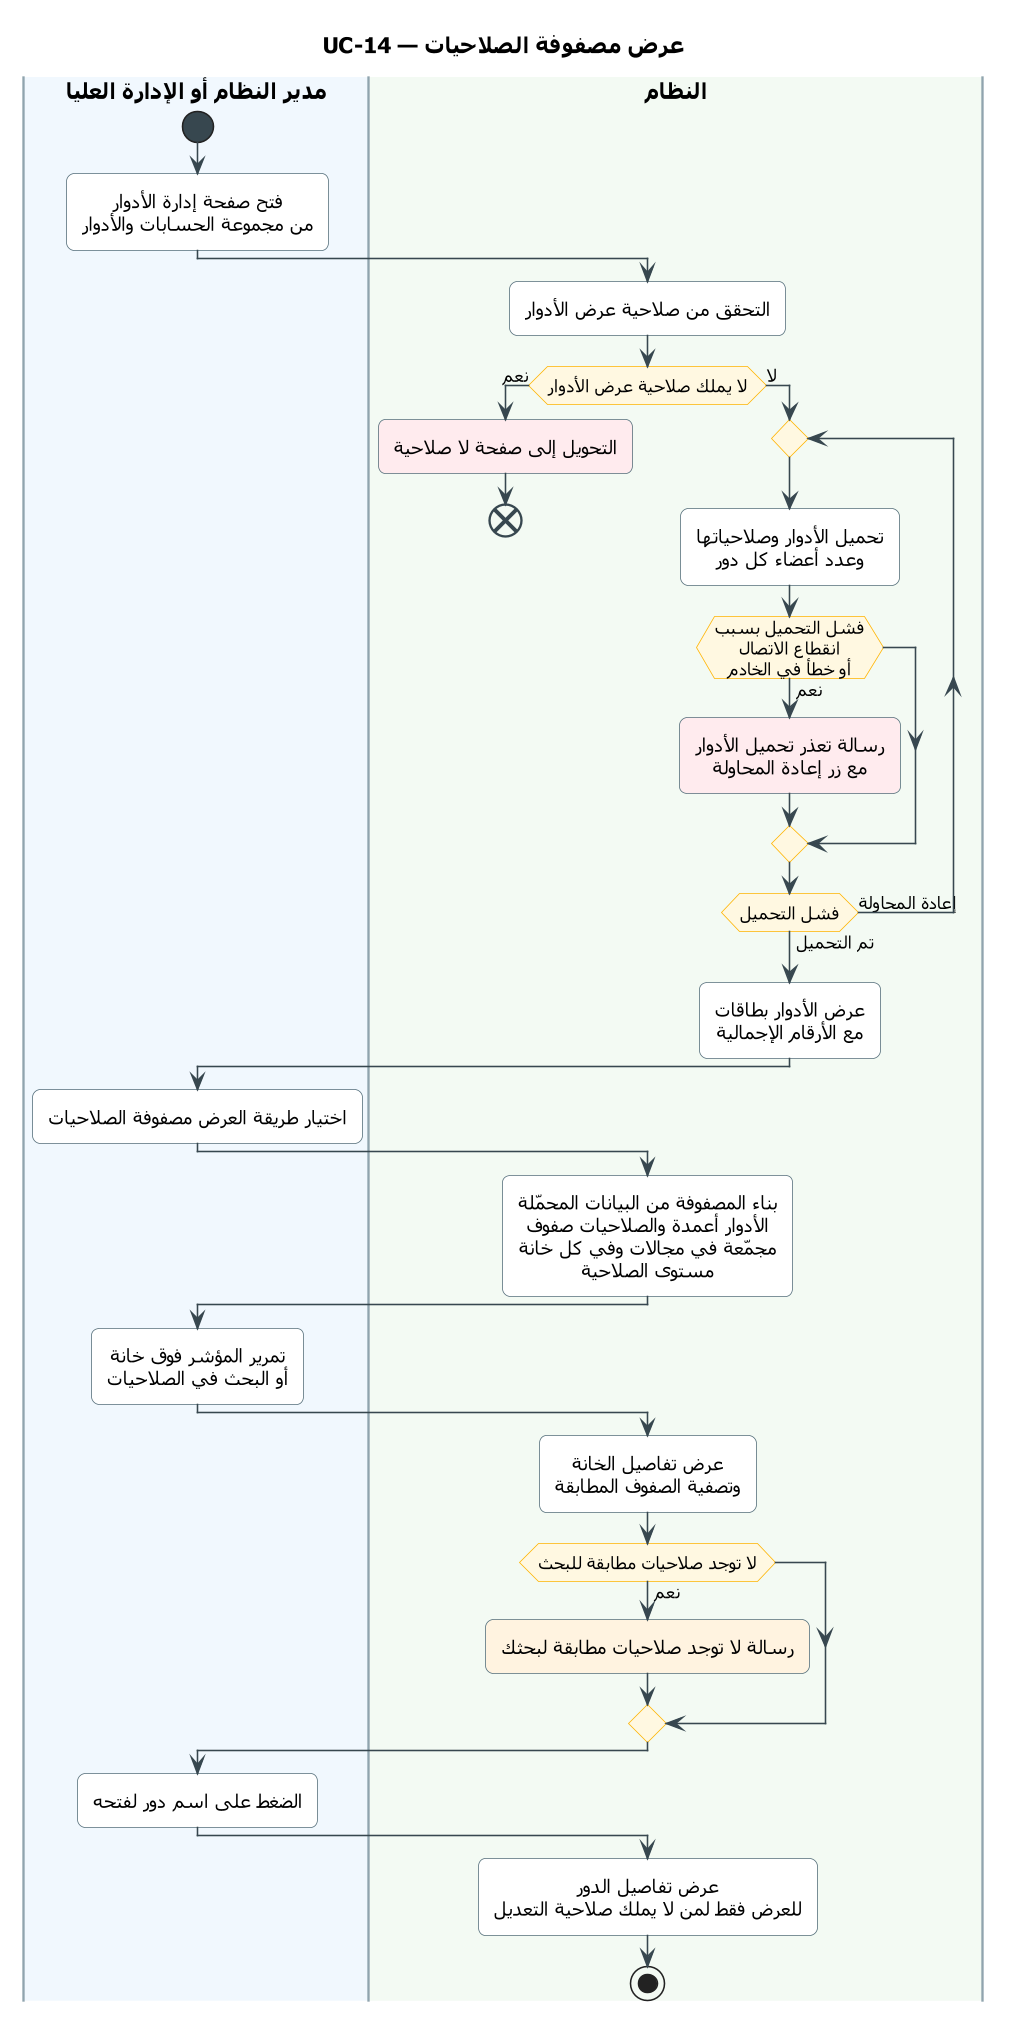

The diagram above was rendered by PlantUML. Its source (embedded in the PNG):
@startuml UC-14
skinparam dpi 150
' ===== النمط الموحّد (انسخه مع المخطط) =====
skinparam defaultFontName Tahoma
skinparam shadowing false
skinparam roundcorner 10
skinparam defaultTextAlignment center
skinparam ArrowColor #37474F
skinparam ActivityBackgroundColor #FFFFFF
skinparam ActivityBorderColor #546E7A
skinparam ActivityDiamondBackgroundColor #FFF8E1
skinparam ActivityDiamondBorderColor #FFB300
skinparam ActivityStartColor #37474F
skinparam ActivityEndColor #37474F
skinparam ActivityBarColor #37474F
skinparam NoteBackgroundColor #FFF8E1
skinparam NoteBorderColor #FFB300
skinparam SwimlaneBorderColor #90A4AE
skinparam SwimlaneTitleFontSize 14
skinparam SwimlaneTitleFontStyle bold
' ===== المخطط =====
title UC-14 — عرض مصفوفة الصلاحيات

|#F1F8FE|مدير النظام أو الإدارة العليا|
|#F3FAF3|النظام|
|مدير النظام أو الإدارة العليا|
start
:فتح صفحة إدارة الأدوار
من مجموعة الحسابات والأدوار;
|النظام|
:التحقق من صلاحية عرض الأدوار;
if (لا يملك صلاحية عرض الأدوار) then (نعم)
  #FFEBEE:التحويل إلى صفحة لا صلاحية;
  end
else (لا)
  repeat
    :تحميل الأدوار وصلاحياتها
    وعدد أعضاء كل دور;
    if (فشل التحميل بسبب\nانقطاع الاتصال\nأو خطأ في الخادم) then (نعم)
      #FFEBEE:رسالة تعذر تحميل الأدوار
      مع زر إعادة المحاولة;
    endif
  repeat while (فشل التحميل) is (إعادة المحاولة) not (تم التحميل)
  :عرض الأدوار بطاقات
  مع الأرقام الإجمالية;
endif
|مدير النظام أو الإدارة العليا|
:اختيار طريقة العرض مصفوفة الصلاحيات;
|النظام|
:بناء المصفوفة من البيانات المحمّلة
الأدوار أعمدة والصلاحيات صفوف
مجمّعة في مجالات وفي كل خانة
مستوى الصلاحية;
|مدير النظام أو الإدارة العليا|
:تمرير المؤشر فوق خانة
أو البحث في الصلاحيات;
|النظام|
:عرض تفاصيل الخانة
وتصفية الصفوف المطابقة;
if (لا توجد صلاحيات مطابقة للبحث) then (نعم)
  #FFF3E0:رسالة لا توجد صلاحيات مطابقة لبحثك;
endif
|مدير النظام أو الإدارة العليا|
:الضغط على اسم دور لفتحه;
|النظام|
:عرض تفاصيل الدور
للعرض فقط لمن لا يملك صلاحية التعديل;
stop
@enduml